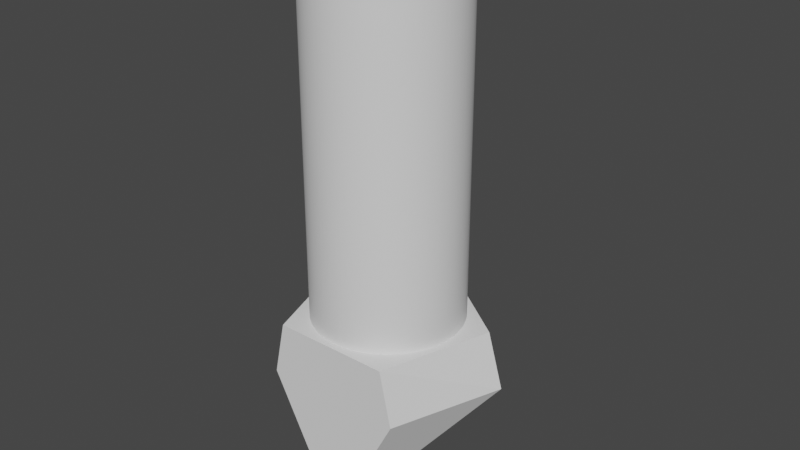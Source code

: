 # Source: BottleHolderDiamond.blend  (saved by Blender 3.0.42; exported with 4.5.12 LTS)
import bpy
from mathutils import Matrix  # noqa: F401  (used for matrix-valued properties, if any)

bpy.ops.wm.read_factory_settings(use_empty=True)
scene = bpy.context.scene
scene.name = 'Scene'

# ---- world
world_world = bpy.data.worlds.new('World'); scene.world = world_world
world_world.use_nodes = True; world_world.node_tree.nodes.clear()
_N = world_world.node_tree.nodes; _L = world_world.node_tree.links
n0 = _N.new('ShaderNodeOutputWorld'); n0.name = 'World Output'; n0.location = (300, 300)
n1 = _N.new('ShaderNodeBackground'); n1.name = 'Background'; n1.location = (10, 300)
n1.inputs[0].default_value = (0.05088, 0.05088, 0.05088, 1.0)
_L.new(n1.outputs[0], n0.inputs[0])
n0.is_active_output = True
world_world.color = (0.05088, 0.05088, 0.05088)
world_world.use_sun_shadow = False
world_world.sun_shadow_jitter_overblur = 0.0

# ---- meshes
me_cylinder = bpy.data.meshes.new('Cylinder')
me_cylinder.from_pydata([(0.0, 0.035, -0.1), (0.0, 0.035, 0.1), (0.0008589, 0.03499, -0.1), (0.0008589, 0.03499, 0.1), (0.001717, 0.03496, -0.1), (0.001717, 0.03496, 0.1), (0.002575, 0.03491, -0.1), (0.002575, 0.03491, 0.1), (0.003431, 0.03483, -0.1), (0.003431, 0.03483, 0.1), (0.004284, 0.03474, -0.1), (0.004284, 0.03474, 0.1), (0.005136, 0.03462, -0.1), (0.005136, 0.03462, 0.1), (0.005984, 0.03448, -0.1), (0.005984, 0.03448, 0.1), (0.006828, 0.03433, -0.1), (0.006828, 0.03433, 0.1), (0.007669, 0.03415, -0.1), (0.007669, 0.03415, 0.1), (0.008504, 0.03395, -0.1), (0.008504, 0.03395, 0.1), (0.009335, 0.03373, -0.1), (0.009335, 0.03373, 0.1), (0.01016, 0.03349, -0.1), (0.01016, 0.03349, 0.1), (0.01098, 0.03323, -0.1), (0.01098, 0.03323, 0.1), (0.01179, 0.03295, -0.1), (0.01179, 0.03295, 0.1), (0.0126, 0.03265, -0.1), (0.0126, 0.03265, 0.1), (0.01339, 0.03234, -0.1), (0.01339, 0.03234, 0.1), (0.01418, 0.032, -0.1), (0.01418, 0.032, 0.1), (0.01496, 0.03164, -0.1), (0.01496, 0.03164, 0.1), (0.01574, 0.03126, -0.1), (0.01574, 0.03126, 0.1), (0.0165, 0.03087, -0.1), (0.0165, 0.03087, 0.1), (0.01725, 0.03045, -0.1), (0.01725, 0.03045, 0.1), (0.01799, 0.03002, -0.1), (0.01799, 0.03002, 0.1), (0.01872, 0.02957, -0.1), (0.01872, 0.02957, 0.1), (0.01944, 0.0291, -0.1), (0.01944, 0.0291, 0.1), (0.02015, 0.02862, -0.1), (0.02015, 0.02862, 0.1), (0.02085, 0.02811, -0.1), (0.02085, 0.02811, 0.1), (0.02153, 0.02759, -0.1), (0.02153, 0.02759, 0.1), (0.0222, 0.02706, -0.1), (0.0222, 0.02706, 0.1), (0.02286, 0.0265, -0.1), (0.02286, 0.0265, 0.1), (0.0235, 0.02593, -0.1), (0.0235, 0.02593, 0.1), (0.02413, 0.02535, -0.1), (0.02413, 0.02535, 0.1), (0.02475, 0.02475, -0.1), (0.02475, 0.02475, 0.1), (0.02535, 0.02413, -0.1), (0.02535, 0.02413, 0.1), (0.02593, 0.0235, -0.1), (0.02593, 0.0235, 0.1), (0.0265, 0.02286, -0.1), (0.0265, 0.02286, 0.1), (0.02706, 0.0222, -0.1), (0.02706, 0.0222, 0.1), (0.02759, 0.02153, -0.1), (0.02759, 0.02153, 0.1), (0.02811, 0.02085, -0.1), (0.02811, 0.02085, 0.1), (0.02862, 0.02015, -0.1), (0.02862, 0.02015, 0.1), (0.0291, 0.01944, -0.1), (0.0291, 0.01944, 0.1), (0.02957, 0.01872, -0.1), (0.02957, 0.01872, 0.1), (0.03002, 0.01799, -0.1), (0.03002, 0.01799, 0.1), (0.03045, 0.01725, -0.1), (0.03045, 0.01725, 0.1), (0.03087, 0.0165, -0.1), (0.03087, 0.0165, 0.1), (0.03126, 0.01574, -0.1), (0.03126, 0.01574, 0.1), (0.03164, 0.01496, -0.1), (0.03164, 0.01496, 0.1), (0.032, 0.01418, -0.1), (0.032, 0.01418, 0.1), (0.03234, 0.01339, -0.1), (0.03234, 0.01339, 0.1), (0.03265, 0.0126, -0.1), (0.03265, 0.0126, 0.1), (0.03295, 0.01179, -0.1), (0.03295, 0.01179, 0.1), (0.03323, 0.01098, -0.1), (0.03323, 0.01098, 0.1), (0.03349, 0.01016, -0.1), (0.03349, 0.01016, 0.1), (0.03373, 0.009335, -0.1), (0.03373, 0.009335, 0.1), (0.03395, 0.008504, -0.1), (0.03395, 0.008504, 0.1), (0.03415, 0.007669, -0.1), (0.03415, 0.007669, 0.1), (0.03433, 0.006828, -0.1), (0.03433, 0.006828, 0.1), (0.03448, 0.005984, -0.1), (0.03448, 0.005984, 0.1), (0.03462, 0.005136, -0.1), (0.03462, 0.005136, 0.1), (0.03474, 0.004284, -0.1), (0.03474, 0.004284, 0.1), (0.03483, 0.003431, -0.1), (0.03483, 0.003431, 0.1), (0.03491, 0.002575, -0.1), (0.03491, 0.002575, 0.1), (0.03496, 0.001717, -0.1), (0.03496, 0.001717, 0.1), (0.03499, 0.0008589, -0.1), (0.03499, 0.0008589, 0.1), (0.035, -1.53e-09, -0.1), (0.035, -1.53e-09, 0.1), (0.03499, -0.0008589, -0.1), (0.03499, -0.0008589, 0.1), (0.03496, -0.001717, -0.1), (0.03496, -0.001717, 0.1), (0.03491, -0.002575, -0.1), (0.03491, -0.002575, 0.1), (0.03483, -0.003431, -0.1), (0.03483, -0.003431, 0.1), (0.03474, -0.004284, -0.1), (0.03474, -0.004284, 0.1), (0.03462, -0.005136, -0.1), (0.03462, -0.005136, 0.1), (0.03448, -0.005984, -0.1), (0.03448, -0.005984, 0.1), (0.03433, -0.006828, -0.1), (0.03433, -0.006828, 0.1), (0.03415, -0.007669, -0.1), (0.03415, -0.007669, 0.1), (0.03395, -0.008504, -0.1), (0.03395, -0.008504, 0.1), (0.03373, -0.009335, -0.1), (0.03373, -0.009335, 0.1), (0.03349, -0.01016, -0.1), (0.03349, -0.01016, 0.1), (0.03323, -0.01098, -0.1), (0.03323, -0.01098, 0.1), (0.03295, -0.01179, -0.1), (0.03295, -0.01179, 0.1), (0.03265, -0.0126, -0.1), (0.03265, -0.0126, 0.1), (0.03234, -0.01339, -0.1), (0.03234, -0.01339, 0.1), (0.032, -0.01418, -0.1), (0.032, -0.01418, 0.1), (0.03164, -0.01496, -0.1), (0.03164, -0.01496, 0.1), (0.03126, -0.01574, -0.1), (0.03126, -0.01574, 0.1), (0.03087, -0.0165, -0.1), (0.03087, -0.0165, 0.1), (0.03045, -0.01725, -0.1), (0.03045, -0.01725, 0.1), (0.03002, -0.01799, -0.1), (0.03002, -0.01799, 0.1), (0.02957, -0.01872, -0.1), (0.02957, -0.01872, 0.1), (0.0291, -0.01944, -0.1), (0.0291, -0.01944, 0.1), (0.02862, -0.02015, -0.1), (0.02862, -0.02015, 0.1), (0.02811, -0.02085, -0.1), (0.02811, -0.02085, 0.1), (0.02759, -0.02153, -0.1), (0.02759, -0.02153, 0.1), (0.02706, -0.0222, -0.1), (0.02706, -0.0222, 0.1), (0.0265, -0.02286, -0.1), (0.0265, -0.02286, 0.1), (0.02593, -0.0235, -0.1), (0.02593, -0.0235, 0.1), (0.02535, -0.02413, -0.1), (0.02535, -0.02413, 0.1), (0.02475, -0.02475, -0.1), (0.02475, -0.02475, 0.1), (0.02413, -0.02535, -0.1), (0.02413, -0.02535, 0.1), (0.0235, -0.02593, -0.1), (0.0235, -0.02593, 0.1), (0.02286, -0.0265, -0.1), (0.02286, -0.0265, 0.1), (0.0222, -0.02706, -0.1), (0.0222, -0.02706, 0.1), (0.02153, -0.02759, -0.1), (0.02153, -0.02759, 0.1), (0.02085, -0.02811, -0.1), (0.02085, -0.02811, 0.1), (0.02015, -0.02862, -0.1), (0.02015, -0.02862, 0.1), (0.01944, -0.0291, -0.1), (0.01944, -0.0291, 0.1), (0.01872, -0.02957, -0.1), (0.01872, -0.02957, 0.1), (0.01799, -0.03002, -0.1), (0.01799, -0.03002, 0.1), (0.01725, -0.03045, -0.1), (0.01725, -0.03045, 0.1), (0.0165, -0.03087, -0.1), (0.0165, -0.03087, 0.1), (0.01574, -0.03126, -0.1), (0.01574, -0.03126, 0.1), (0.01496, -0.03164, -0.1), (0.01496, -0.03164, 0.1), (0.01418, -0.032, -0.1), (0.01418, -0.032, 0.1), (0.01339, -0.03234, -0.1), (0.01339, -0.03234, 0.1), (0.0126, -0.03265, -0.1), (0.0126, -0.03265, 0.1), (0.01179, -0.03295, -0.1), (0.01179, -0.03295, 0.1), (0.01098, -0.03323, -0.1), (0.01098, -0.03323, 0.1), (0.01016, -0.03349, -0.1), (0.01016, -0.03349, 0.1), (0.009335, -0.03373, -0.1), (0.009335, -0.03373, 0.1), (0.008504, -0.03395, -0.1), (0.008504, -0.03395, 0.1), (0.007669, -0.03415, -0.1), (0.007669, -0.03415, 0.1), (0.006828, -0.03433, -0.1), (0.006828, -0.03433, 0.1), (0.005984, -0.03448, -0.1), (0.005984, -0.03448, 0.1), (0.005136, -0.03462, -0.1), (0.005136, -0.03462, 0.1), (0.004284, -0.03474, -0.1), (0.004284, -0.03474, 0.1), (0.003431, -0.03483, -0.1), (0.003431, -0.03483, 0.1), (0.002575, -0.03491, -0.1), (0.002575, -0.03491, 0.1), (0.001717, -0.03496, -0.1), (0.001717, -0.03496, 0.1), (0.0008589, -0.03499, -0.1), (0.0008589, -0.03499, 0.1), (-3.06e-09, -0.035, -0.1), (-3.06e-09, -0.035, 0.1), (-0.0008589, -0.03499, -0.1), (-0.0008589, -0.03499, 0.1), (-0.001717, -0.03496, -0.1), (-0.001717, -0.03496, 0.1), (-0.002575, -0.03491, -0.1), (-0.002575, -0.03491, 0.1), (-0.003431, -0.03483, -0.1), (-0.003431, -0.03483, 0.1), (-0.004284, -0.03474, -0.1), (-0.004284, -0.03474, 0.1), (-0.005136, -0.03462, -0.1), (-0.005136, -0.03462, 0.1), (-0.005984, -0.03448, -0.1), (-0.005984, -0.03448, 0.1), (-0.006828, -0.03433, -0.1), (-0.006828, -0.03433, 0.1), (-0.007669, -0.03415, -0.1), (-0.007669, -0.03415, 0.1), (-0.008504, -0.03395, -0.1), (-0.008504, -0.03395, 0.1), (-0.009335, -0.03373, -0.1), (-0.009335, -0.03373, 0.1), (-0.01016, -0.03349, -0.1), (-0.01016, -0.03349, 0.1), (-0.01098, -0.03323, -0.1), (-0.01098, -0.03323, 0.1), (-0.01179, -0.03295, -0.1), (-0.01179, -0.03295, 0.1), (-0.0126, -0.03265, -0.1), (-0.0126, -0.03265, 0.1), (-0.01339, -0.03234, -0.1), (-0.01339, -0.03234, 0.1), (-0.01418, -0.032, -0.1), (-0.01418, -0.032, 0.1), (-0.01496, -0.03164, -0.1), (-0.01496, -0.03164, 0.1), (-0.01574, -0.03126, -0.1), (-0.01574, -0.03126, 0.1), (-0.0165, -0.03087, -0.1), (-0.0165, -0.03087, 0.1), (-0.01725, -0.03045, -0.1), (-0.01725, -0.03045, 0.1), (-0.01799, -0.03002, -0.1), (-0.01799, -0.03002, 0.1), (-0.01872, -0.02957, -0.1), (-0.01872, -0.02957, 0.1), (-0.01944, -0.0291, -0.1), (-0.01944, -0.0291, 0.1), (-0.02015, -0.02862, -0.1), (-0.02015, -0.02862, 0.1), (-0.02085, -0.02811, -0.1), (-0.02085, -0.02811, 0.1), (-0.02153, -0.02759, -0.1), (-0.02153, -0.02759, 0.1), (-0.0222, -0.02706, -0.1), (-0.0222, -0.02706, 0.1), (-0.02286, -0.0265, -0.1), (-0.02286, -0.0265, 0.1), (-0.0235, -0.02593, -0.1), (-0.0235, -0.02593, 0.1), (-0.02413, -0.02535, -0.1), (-0.02413, -0.02535, 0.1), (-0.02475, -0.02475, -0.1), (-0.02475, -0.02475, 0.1), (-0.02535, -0.02413, -0.1), (-0.02535, -0.02413, 0.1), (-0.02593, -0.0235, -0.1), (-0.02593, -0.0235, 0.1), (-0.0265, -0.02286, -0.1), (-0.0265, -0.02286, 0.1), (-0.02706, -0.0222, -0.1), (-0.02706, -0.0222, 0.1), (-0.02759, -0.02153, -0.1), (-0.02759, -0.02153, 0.1), (-0.02811, -0.02085, -0.1), (-0.02811, -0.02085, 0.1), (-0.02862, -0.02015, -0.1), (-0.02862, -0.02015, 0.1), (-0.0291, -0.01944, -0.1), (-0.0291, -0.01944, 0.1), (-0.02957, -0.01872, -0.1), (-0.02957, -0.01872, 0.1), (-0.03002, -0.01799, -0.1), (-0.03002, -0.01799, 0.1), (-0.03045, -0.01725, -0.1), (-0.03045, -0.01725, 0.1), (-0.03087, -0.0165, -0.1), (-0.03087, -0.0165, 0.1), (-0.03126, -0.01574, -0.1), (-0.03126, -0.01574, 0.1), (-0.03164, -0.01496, -0.1), (-0.03164, -0.01496, 0.1), (-0.032, -0.01418, -0.1), (-0.032, -0.01418, 0.1), (-0.03234, -0.01339, -0.1), (-0.03234, -0.01339, 0.1), (-0.03265, -0.0126, -0.1), (-0.03265, -0.0126, 0.1), (-0.03295, -0.01179, -0.1), (-0.03295, -0.01179, 0.1), (-0.03323, -0.01098, -0.1), (-0.03323, -0.01098, 0.1), (-0.03349, -0.01016, -0.1), (-0.03349, -0.01016, 0.1), (-0.03373, -0.009335, -0.1), (-0.03373, -0.009335, 0.1), (-0.03395, -0.008504, -0.1), (-0.03395, -0.008504, 0.1), (-0.03415, -0.007669, -0.1), (-0.03415, -0.007669, 0.1), (-0.03433, -0.006828, -0.1), (-0.03433, -0.006828, 0.1), (-0.03448, -0.005984, -0.1), (-0.03448, -0.005984, 0.1), (-0.03462, -0.005136, -0.1), (-0.03462, -0.005136, 0.1), (-0.03474, -0.004284, -0.1), (-0.03474, -0.004284, 0.1), (-0.03483, -0.003431, -0.1), (-0.03483, -0.003431, 0.1), (-0.03491, -0.002575, -0.1), (-0.03491, -0.002575, 0.1), (-0.03496, -0.001717, -0.1), (-0.03496, -0.001717, 0.1), (-0.03499, -0.0008589, -0.1), (-0.03499, -0.0008589, 0.1), (-0.035, 4.174e-10, -0.1), (-0.035, 4.174e-10, 0.1), (-0.03499, 0.0008589, -0.1), (-0.03499, 0.0008589, 0.1), (-0.03496, 0.001717, -0.1), (-0.03496, 0.001717, 0.1), (-0.03491, 0.002575, -0.1), (-0.03491, 0.002575, 0.1), (-0.03483, 0.003431, -0.1), (-0.03483, 0.003431, 0.1), (-0.03474, 0.004284, -0.1), (-0.03474, 0.004284, 0.1), (-0.03462, 0.005136, -0.1), (-0.03462, 0.005136, 0.1), (-0.03448, 0.005984, -0.1), (-0.03448, 0.005984, 0.1), (-0.03433, 0.006828, -0.1), (-0.03433, 0.006828, 0.1), (-0.03415, 0.007669, -0.1), (-0.03415, 0.007669, 0.1), (-0.03395, 0.008504, -0.1), (-0.03395, 0.008504, 0.1), (-0.03373, 0.009335, -0.1), (-0.03373, 0.009335, 0.1), (-0.03349, 0.01016, -0.1), (-0.03349, 0.01016, 0.1), (-0.03323, 0.01098, -0.1), (-0.03323, 0.01098, 0.1), (-0.03295, 0.01179, -0.1), (-0.03295, 0.01179, 0.1), (-0.03265, 0.0126, -0.1), (-0.03265, 0.0126, 0.1), (-0.03234, 0.01339, -0.1), (-0.03234, 0.01339, 0.1), (-0.032, 0.01418, -0.1), (-0.032, 0.01418, 0.1), (-0.03164, 0.01496, -0.1), (-0.03164, 0.01496, 0.1), (-0.03126, 0.01574, -0.1), (-0.03126, 0.01574, 0.1), (-0.03087, 0.0165, -0.1), (-0.03087, 0.0165, 0.1), (-0.03045, 0.01725, -0.1), (-0.03045, 0.01725, 0.1), (-0.03002, 0.01799, -0.1), (-0.03002, 0.01799, 0.1), (-0.02957, 0.01872, -0.1), (-0.02957, 0.01872, 0.1), (-0.0291, 0.01944, -0.1), (-0.0291, 0.01944, 0.1), (-0.02862, 0.02015, -0.1), (-0.02862, 0.02015, 0.1), (-0.02811, 0.02085, -0.1), (-0.02811, 0.02085, 0.1), (-0.02759, 0.02153, -0.1), (-0.02759, 0.02153, 0.1), (-0.02706, 0.0222, -0.1), (-0.02706, 0.0222, 0.1), (-0.0265, 0.02286, -0.1), (-0.0265, 0.02286, 0.1), (-0.02593, 0.0235, -0.1), (-0.02593, 0.0235, 0.1), (-0.02535, 0.02413, -0.1), (-0.02535, 0.02413, 0.1), (-0.02475, 0.02475, -0.1), (-0.02475, 0.02475, 0.1), (-0.02413, 0.02535, -0.1), (-0.02413, 0.02535, 0.1), (-0.0235, 0.02593, -0.1), (-0.0235, 0.02593, 0.1), (-0.02286, 0.0265, -0.1), (-0.02286, 0.0265, 0.1), (-0.0222, 0.02706, -0.1), (-0.0222, 0.02706, 0.1), (-0.02153, 0.02759, -0.1), (-0.02153, 0.02759, 0.1), (-0.02085, 0.02811, -0.1), (-0.02085, 0.02811, 0.1), (-0.02015, 0.02862, -0.1), (-0.02015, 0.02862, 0.1), (-0.01944, 0.0291, -0.1), (-0.01944, 0.0291, 0.1), (-0.01872, 0.02957, -0.1), (-0.01872, 0.02957, 0.1), (-0.01799, 0.03002, -0.1), (-0.01799, 0.03002, 0.1), (-0.01725, 0.03045, -0.1), (-0.01725, 0.03045, 0.1), (-0.0165, 0.03087, -0.1), (-0.0165, 0.03087, 0.1), (-0.01574, 0.03126, -0.1), (-0.01574, 0.03126, 0.1), (-0.01496, 0.03164, -0.1), (-0.01496, 0.03164, 0.1), (-0.01418, 0.032, -0.1), (-0.01418, 0.032, 0.1), (-0.01339, 0.03234, -0.1), (-0.01339, 0.03234, 0.1), (-0.0126, 0.03265, -0.1), (-0.0126, 0.03265, 0.1), (-0.01179, 0.03295, -0.1), (-0.01179, 0.03295, 0.1), (-0.01098, 0.03323, -0.1), (-0.01098, 0.03323, 0.1), (-0.01016, 0.03349, -0.1), (-0.01016, 0.03349, 0.1), (-0.009335, 0.03373, -0.1), (-0.009335, 0.03373, 0.1), (-0.008504, 0.03395, -0.1), (-0.008504, 0.03395, 0.1), (-0.007669, 0.03415, -0.1), (-0.007669, 0.03415, 0.1), (-0.006828, 0.03433, -0.1), (-0.006828, 0.03433, 0.1), (-0.005984, 0.03448, -0.1), (-0.005984, 0.03448, 0.1), (-0.005136, 0.03462, -0.1), (-0.005136, 0.03462, 0.1), (-0.004284, 0.03474, -0.1), (-0.004284, 0.03474, 0.1), (-0.003431, 0.03483, -0.1), (-0.003431, 0.03483, 0.1), (-0.002575, 0.03491, -0.1), (-0.002575, 0.03491, 0.1), (-0.001717, 0.03496, -0.1), (-0.001717, 0.03496, 0.1), (-0.0008589, 0.03499, -0.1), (-0.0008589, 0.03499, 0.1)], [], [(0, 1, 3, 2), (2, 3, 5, 4), (4, 5, 7, 6), (6, 7, 9, 8), (8, 9, 11, 10), (10, 11, 13, 12), (12, 13, 15, 14), (14, 15, 17, 16), (16, 17, 19, 18), (18, 19, 21, 20), (20, 21, 23, 22), (22, 23, 25, 24), (24, 25, 27, 26), (26, 27, 29, 28), (28, 29, 31, 30), (30, 31, 33, 32), (32, 33, 35, 34), (34, 35, 37, 36), (36, 37, 39, 38), (38, 39, 41, 40), (40, 41, 43, 42), (42, 43, 45, 44), (44, 45, 47, 46), (46, 47, 49, 48), (48, 49, 51, 50), (50, 51, 53, 52), (52, 53, 55, 54), (54, 55, 57, 56), (56, 57, 59, 58), (58, 59, 61, 60), (60, 61, 63, 62), (62, 63, 65, 64), (64, 65, 67, 66), (66, 67, 69, 68), (68, 69, 71, 70), (70, 71, 73, 72), (72, 73, 75, 74), (74, 75, 77, 76), (76, 77, 79, 78), (78, 79, 81, 80), (80, 81, 83, 82), (82, 83, 85, 84), (84, 85, 87, 86), (86, 87, 89, 88), (88, 89, 91, 90), (90, 91, 93, 92), (92, 93, 95, 94), (94, 95, 97, 96), (96, 97, 99, 98), (98, 99, 101, 100), (100, 101, 103, 102), (102, 103, 105, 104), (104, 105, 107, 106), (106, 107, 109, 108), (108, 109, 111, 110), (110, 111, 113, 112), (112, 113, 115, 114), (114, 115, 117, 116), (116, 117, 119, 118), (118, 119, 121, 120), (120, 121, 123, 122), (122, 123, 125, 124), (124, 125, 127, 126), (126, 127, 129, 128), (128, 129, 131, 130), (130, 131, 133, 132), (132, 133, 135, 134), (134, 135, 137, 136), (136, 137, 139, 138), (138, 139, 141, 140), (140, 141, 143, 142), (142, 143, 145, 144), (144, 145, 147, 146), (146, 147, 149, 148), (148, 149, 151, 150), (150, 151, 153, 152), (152, 153, 155, 154), (154, 155, 157, 156), (156, 157, 159, 158), (158, 159, 161, 160), (160, 161, 163, 162), (162, 163, 165, 164), (164, 165, 167, 166), (166, 167, 169, 168), (168, 169, 171, 170), (170, 171, 173, 172), (172, 173, 175, 174), (174, 175, 177, 176), (176, 177, 179, 178), (178, 179, 181, 180), (180, 181, 183, 182), (182, 183, 185, 184), (184, 185, 187, 186), (186, 187, 189, 188), (188, 189, 191, 190), (190, 191, 193, 192), (192, 193, 195, 194), (194, 195, 197, 196), (196, 197, 199, 198), (198, 199, 201, 200), (200, 201, 203, 202), (202, 203, 205, 204), (204, 205, 207, 206), (206, 207, 209, 208), (208, 209, 211, 210), (210, 211, 213, 212), (212, 213, 215, 214), (214, 215, 217, 216), (216, 217, 219, 218), (218, 219, 221, 220), (220, 221, 223, 222), (222, 223, 225, 224), (224, 225, 227, 226), (226, 227, 229, 228), (228, 229, 231, 230), (230, 231, 233, 232), (232, 233, 235, 234), (234, 235, 237, 236), (236, 237, 239, 238), (238, 239, 241, 240), (240, 241, 243, 242), (242, 243, 245, 244), (244, 245, 247, 246), (246, 247, 249, 248), (248, 249, 251, 250), (250, 251, 253, 252), (252, 253, 255, 254), (254, 255, 257, 256), (256, 257, 259, 258), (258, 259, 261, 260), (260, 261, 263, 262), (262, 263, 265, 264), (264, 265, 267, 266), (266, 267, 269, 268), (268, 269, 271, 270), (270, 271, 273, 272), (272, 273, 275, 274), (274, 275, 277, 276), (276, 277, 279, 278), (278, 279, 281, 280), (280, 281, 283, 282), (282, 283, 285, 284), (284, 285, 287, 286), (286, 287, 289, 288), (288, 289, 291, 290), (290, 291, 293, 292), (292, 293, 295, 294), (294, 295, 297, 296), (296, 297, 299, 298), (298, 299, 301, 300), (300, 301, 303, 302), (302, 303, 305, 304), (304, 305, 307, 306), (306, 307, 309, 308), (308, 309, 311, 310), (310, 311, 313, 312), (312, 313, 315, 314), (314, 315, 317, 316), (316, 317, 319, 318), (318, 319, 321, 320), (320, 321, 323, 322), (322, 323, 325, 324), (324, 325, 327, 326), (326, 327, 329, 328), (328, 329, 331, 330), (330, 331, 333, 332), (332, 333, 335, 334), (334, 335, 337, 336), (336, 337, 339, 338), (338, 339, 341, 340), (340, 341, 343, 342), (342, 343, 345, 344), (344, 345, 347, 346), (346, 347, 349, 348), (348, 349, 351, 350), (350, 351, 353, 352), (352, 353, 355, 354), (354, 355, 357, 356), (356, 357, 359, 358), (358, 359, 361, 360), (360, 361, 363, 362), (362, 363, 365, 364), (364, 365, 367, 366), (366, 367, 369, 368), (368, 369, 371, 370), (370, 371, 373, 372), (372, 373, 375, 374), (374, 375, 377, 376), (376, 377, 379, 378), (378, 379, 381, 380), (380, 381, 383, 382), (382, 383, 385, 384), (384, 385, 387, 386), (386, 387, 389, 388), (388, 389, 391, 390), (390, 391, 393, 392), (392, 393, 395, 394), (394, 395, 397, 396), (396, 397, 399, 398), (398, 399, 401, 400), (400, 401, 403, 402), (402, 403, 405, 404), (404, 405, 407, 406), (406, 407, 409, 408), (408, 409, 411, 410), (410, 411, 413, 412), (412, 413, 415, 414), (414, 415, 417, 416), (416, 417, 419, 418), (418, 419, 421, 420), (420, 421, 423, 422), (422, 423, 425, 424), (424, 425, 427, 426), (426, 427, 429, 428), (428, 429, 431, 430), (430, 431, 433, 432), (432, 433, 435, 434), (434, 435, 437, 436), (436, 437, 439, 438), (438, 439, 441, 440), (440, 441, 443, 442), (442, 443, 445, 444), (444, 445, 447, 446), (446, 447, 449, 448), (448, 449, 451, 450), (450, 451, 453, 452), (452, 453, 455, 454), (454, 455, 457, 456), (456, 457, 459, 458), (458, 459, 461, 460), (460, 461, 463, 462), (462, 463, 465, 464), (464, 465, 467, 466), (466, 467, 469, 468), (468, 469, 471, 470), (470, 471, 473, 472), (472, 473, 475, 474), (474, 475, 477, 476), (476, 477, 479, 478), (478, 479, 481, 480), (480, 481, 483, 482), (482, 483, 485, 484), (484, 485, 487, 486), (486, 487, 489, 488), (488, 489, 491, 490), (490, 491, 493, 492), (492, 493, 495, 494), (494, 495, 497, 496), (496, 497, 499, 498), (498, 499, 501, 500), (500, 501, 503, 502), (502, 503, 505, 504), (504, 505, 507, 506), (506, 507, 509, 508), (3, 1, 511, 509, 507, 505, 503, 501, 499, 497, 495, 493, 491, 489, 487, 485, 483, 481, 479, 477, 475, 473, 471, 469, 467, 465, 463, 461, 459, 457, 455, 453, 451, 449, 447, 445, 443, 441, 439, 437, 435, 433, 431, 429, 427, 425, 423, 421, 419, 417, 415, 413, 411, 409, 407, 405, 403, 401, 399, 397, 395, 393, 391, 389, 387, 385, 383, 381, 379, 377, 375, 373, 371, 369, 367, 365, 363, 361, 359, 357, 355, 353, 351, 349, 347, 345, 343, 341, 339, 337, 335, 333, 331, 329, 327, 325, 323, 321, 319, 317, 315, 313, 311, 309, 307, 305, 303, 301, 299, 297, 295, 293, 291, 289, 287, 285, 283, 281, 279, 277, 275, 273, 271, 269, 267, 265, 263, 261, 259, 257, 255, 253, 251, 249, 247, 245, 243, 241, 239, 237, 235, 233, 231, 229, 227, 225, 223, 221, 219, 217, 215, 213, 211, 209, 207, 205, 203, 201, 199, 197, 195, 193, 191, 189, 187, 185, 183, 181, 179, 177, 175, 173, 171, 169, 167, 165, 163, 161, 159, 157, 155, 153, 151, 149, 147, 145, 143, 141, 139, 137, 135, 133, 131, 129, 127, 125, 123, 121, 119, 117, 115, 113, 111, 109, 107, 105, 103, 101, 99, 97, 95, 93, 91, 89, 87, 85, 83, 81, 79, 77, 75, 73, 71, 69, 67, 65, 63, 61, 59, 57, 55, 53, 51, 49, 47, 45, 43, 41, 39, 37, 35, 33, 31, 29, 27, 25, 23, 21, 19, 17, 15, 13, 11, 9, 7, 5), (508, 509, 511, 510), (510, 511, 1, 0), (0, 2, 4, 6, 8, 10, 12, 14, 16, 18, 20, 22, 24, 26, 28, 30, 32, 34, 36, 38, 40, 42, 44, 46, 48, 50, 52, 54, 56, 58, 60, 62, 64, 66, 68, 70, 72, 74, 76, 78, 80, 82, 84, 86, 88, 90, 92, 94, 96, 98, 100, 102, 104, 106, 108, 110, 112, 114, 116, 118, 120, 122, 124, 126, 128, 130, 132, 134, 136, 138, 140, 142, 144, 146, 148, 150, 152, 154, 156, 158, 160, 162, 164, 166, 168, 170, 172, 174, 176, 178, 180, 182, 184, 186, 188, 190, 192, 194, 196, 198, 200, 202, 204, 206, 208, 210, 212, 214, 216, 218, 220, 222, 224, 226, 228, 230, 232, 234, 236, 238, 240, 242, 244, 246, 248, 250, 252, 254, 256, 258, 260, 262, 264, 266, 268, 270, 272, 274, 276, 278, 280, 282, 284, 286, 288, 290, 292, 294, 296, 298, 300, 302, 304, 306, 308, 310, 312, 314, 316, 318, 320, 322, 324, 326, 328, 330, 332, 334, 336, 338, 340, 342, 344, 346, 348, 350, 352, 354, 356, 358, 360, 362, 364, 366, 368, 370, 372, 374, 376, 378, 380, 382, 384, 386, 388, 390, 392, 394, 396, 398, 400, 402, 404, 406, 408, 410, 412, 414, 416, 418, 420, 422, 424, 426, 428, 430, 432, 434, 436, 438, 440, 442, 444, 446, 448, 450, 452, 454, 456, 458, 460, 462, 464, 466, 468, 470, 472, 474, 476, 478, 480, 482, 484, 486, 488, 490, 492, 494, 496, 498, 500, 502, 504, 506, 508, 510)])
_uv = me_cylinder.uv_layers.new(name='UVMap')
_uv.uv.foreach_set('vector', [1.0, 0.5, 1.0, 1.0, 0.9961, 1.0, 0.9961, 0.5, 0.9961, 0.5, 0.9961, 1.0, 0.9922, 1.0, 0.9922, 0.5, 0.9922, 0.5, 0.9922, 1.0, 0.9883, 1.0, 0.9883, 0.5, 0.9883, 0.5, 0.9883, 1.0, 0.9844, 1.0, 0.9844, 0.5, 0.9844, 0.5, 0.9844, 1.0, 0.9805, 1.0, 0.9805, 0.5, 0.9805, 0.5, 0.9805, 1.0, 0.9766, 1.0, 0.9766, 0.5, 0.9766, 0.5, 0.9766, 1.0, 0.9727, 1.0, 0.9727, 0.5, 0.9727, 0.5, 0.9727, 1.0, 0.9688, 1.0, 0.9688, 0.5, 0.9688, 0.5, 0.9688, 1.0, 0.9648, 1.0, 0.9648, 0.5, 0.9648, 0.5, 0.9648, 1.0, 0.9609, 1.0, 0.9609, 0.5, 0.9609, 0.5, 0.9609, 1.0, 0.957, 1.0, 0.957, 0.5, 0.957, 0.5, 0.957, 1.0, 0.9531, 1.0, 0.9531, 0.5, 0.9531, 0.5, 0.9531, 1.0, 0.9492, 1.0, 0.9492, 0.5, 0.9492, 0.5, 0.9492, 1.0, 0.9453, 1.0, 0.9453, 0.5, 0.9453, 0.5, 0.9453, 1.0, 0.9414, 1.0, 0.9414, 0.5, 0.9414, 0.5, 0.9414, 1.0, 0.9375, 1.0, 0.9375, 0.5, 0.9375, 0.5, 0.9375, 1.0, 0.9336, 1.0, 0.9336, 0.5, 0.9336, 0.5, 0.9336, 1.0, 0.9297, 1.0, 0.9297, 0.5, 0.9297, 0.5, 0.9297, 1.0, 0.9258, 1.0, 0.9258, 0.5, 0.9258, 0.5, 0.9258, 1.0, 0.9219, 1.0, 0.9219, 0.5, 0.9219, 0.5, 0.9219, 1.0, 0.918, 1.0, 0.918, 0.5, 0.918, 0.5, 0.918, 1.0, 0.9141, 1.0, 0.9141, 0.5, 0.9141, 0.5, 0.9141, 1.0, 0.9102, 1.0, 0.9102, 0.5, 0.9102, 0.5, 0.9102, 1.0, 0.9062, 1.0, 0.9062, 0.5, 0.9062, 0.5, 0.9062, 1.0, 0.9023, 1.0, 0.9023, 0.5, 0.9023, 0.5, 0.9023, 1.0, 0.8984, 1.0, 0.8984, 0.5, 0.8984, 0.5, 0.8984, 1.0, 0.8945, 1.0, 0.8945, 0.5, 0.8945, 0.5, 0.8945, 1.0, 0.8906, 1.0, 0.8906, 0.5, 0.8906, 0.5, 0.8906, 1.0, 0.8867, 1.0, 0.8867, 0.5, 0.8867, 0.5, 0.8867, 1.0, 0.8828, 1.0, 0.8828, 0.5, 0.8828, 0.5, 0.8828, 1.0, 0.8789, 1.0, 0.8789, 0.5, 0.8789, 0.5, 0.8789, 1.0, 0.875, 1.0, 0.875, 0.5, 0.875, 0.5, 0.875, 1.0, 0.8711, 1.0, 0.8711, 0.5, 0.8711, 0.5, 0.8711, 1.0, 0.8672, 1.0, 0.8672, 0.5, 0.8672, 0.5, 0.8672, 1.0, 0.8633, 1.0, 0.8633, 0.5, 0.8633, 0.5, 0.8633, 1.0, 0.8594, 1.0, 0.8594, 0.5, 0.8594, 0.5, 0.8594, 1.0, 0.8555, 1.0, 0.8555, 0.5, 0.8555, 0.5, 0.8555, 1.0, 0.8516, 1.0, 0.8516, 0.5, 0.8516, 0.5, 0.8516, 1.0, 0.8477, 1.0, 0.8477, 0.5, 0.8477, 0.5, 0.8477, 1.0, 0.8438, 1.0, 0.8438, 0.5, 0.8438, 0.5, 0.8438, 1.0, 0.8398, 1.0, 0.8398, 0.5, 0.8398, 0.5, 0.8398, 1.0, 0.8359, 1.0, 0.8359, 0.5, 0.8359, 0.5, 0.8359, 1.0, 0.832, 1.0, 0.832, 0.5, 0.832, 0.5, 0.832, 1.0, 0.8281, 1.0, 0.8281, 0.5, 0.8281, 0.5, 0.8281, 1.0, 0.8242, 1.0, 0.8242, 0.5, 0.8242, 0.5, 0.8242, 1.0, 0.8203, 1.0, 0.8203, 0.5, 0.8203, 0.5, 0.8203, 1.0, 0.8164, 1.0, 0.8164, 0.5, 0.8164, 0.5, 0.8164, 1.0, 0.8125, 1.0, 0.8125, 0.5, 0.8125, 0.5, 0.8125, 1.0, 0.8086, 1.0, 0.8086, 0.5, 0.8086, 0.5, 0.8086, 1.0, 0.8047, 1.0, 0.8047, 0.5, 0.8047, 0.5, 0.8047, 1.0, 0.8008, 1.0, 0.8008, 0.5, 0.8008, 0.5, 0.8008, 1.0, 0.7969, 1.0, 0.7969, 0.5, 0.7969, 0.5, 0.7969, 1.0, 0.793, 1.0, 0.793, 0.5, 0.793, 0.5, 0.793, 1.0, 0.7891, 1.0, 0.7891, 0.5, 0.7891, 0.5, 0.7891, 1.0, 0.7852, 1.0, 0.7852, 0.5, 0.7852, 0.5, 0.7852, 1.0, 0.7812, 1.0, 0.7812, 0.5, 0.7812, 0.5, 0.7812, 1.0, 0.7773, 1.0, 0.7773, 0.5, 0.7773, 0.5, 0.7773, 1.0, 0.7734, 1.0, 0.7734, 0.5, 0.7734, 0.5, 0.7734, 1.0, 0.7695, 1.0, 0.7695, 0.5, 0.7695, 0.5, 0.7695, 1.0, 0.7656, 1.0, 0.7656, 0.5, 0.7656, 0.5, 0.7656, 1.0, 0.7617, 1.0, 0.7617, 0.5, 0.7617, 0.5, 0.7617, 1.0, 0.7578, 1.0, 0.7578, 0.5, 0.7578, 0.5, 0.7578, 1.0, 0.7539, 1.0, 0.7539, 0.5, 0.7539, 0.5, 0.7539, 1.0, 0.75, 1.0, 0.75, 0.5, 0.75, 0.5, 0.75, 1.0, 0.7461, 1.0, 0.7461, 0.5, 0.7461, 0.5, 0.7461, 1.0, 0.7422, 1.0, 0.7422, 0.5, 0.7422, 0.5, 0.7422, 1.0, 0.7383, 1.0, 0.7383, 0.5, 0.7383, 0.5, 0.7383, 1.0, 0.7344, 1.0, 0.7344, 0.5, 0.7344, 0.5, 0.7344, 1.0, 0.7305, 1.0, 0.7305, 0.5, 0.7305, 0.5, 0.7305, 1.0, 0.7266, 1.0, 0.7266, 0.5, 0.7266, 0.5, 0.7266, 1.0, 0.7227, 1.0, 0.7227, 0.5, 0.7227, 0.5, 0.7227, 1.0, 0.7188, 1.0, 0.7188, 0.5, 0.7188, 0.5, 0.7188, 1.0, 0.7148, 1.0, 0.7148, 0.5, 0.7148, 0.5, 0.7148, 1.0, 0.7109, 1.0, 0.7109, 0.5, 0.7109, 0.5, 0.7109, 1.0, 0.707, 1.0, 0.707, 0.5, 0.707, 0.5, 0.707, 1.0, 0.7031, 1.0, 0.7031, 0.5, 0.7031, 0.5, 0.7031, 1.0, 0.6992, 1.0, 0.6992, 0.5, 0.6992, 0.5, 0.6992, 1.0, 0.6953, 1.0, 0.6953, 0.5, 0.6953, 0.5, 0.6953, 1.0, 0.6914, 1.0, 0.6914, 0.5, 0.6914, 0.5, 0.6914, 1.0, 0.6875, 1.0, 0.6875, 0.5, 0.6875, 0.5, 0.6875, 1.0, 0.6836, 1.0, 0.6836, 0.5, 0.6836, 0.5, 0.6836, 1.0, 0.6797, 1.0, 0.6797, 0.5, 0.6797, 0.5, 0.6797, 1.0, 0.6758, 1.0, 0.6758, 0.5, 0.6758, 0.5, 0.6758, 1.0, 0.6719, 1.0, 0.6719, 0.5, 0.6719, 0.5, 0.6719, 1.0, 0.668, 1.0, 0.668, 0.5, 0.668, 0.5, 0.668, 1.0, 0.6641, 1.0, 0.6641, 0.5, 0.6641, 0.5, 0.6641, 1.0, 0.6602, 1.0, 0.6602, 0.5, 0.6602, 0.5, 0.6602, 1.0, 0.6562, 1.0, 0.6562, 0.5, 0.6562, 0.5, 0.6562, 1.0, 0.6523, 1.0, 0.6523, 0.5, 0.6523, 0.5, 0.6523, 1.0, 0.6484, 1.0, 0.6484, 0.5, 0.6484, 0.5, 0.6484, 1.0, 0.6445, 1.0, 0.6445, 0.5, 0.6445, 0.5, 0.6445, 1.0, 0.6406, 1.0, 0.6406, 0.5, 0.6406, 0.5, 0.6406, 1.0, 0.6367, 1.0, 0.6367, 0.5, 0.6367, 0.5, 0.6367, 1.0, 0.6328, 1.0, 0.6328, 0.5, 0.6328, 0.5, 0.6328, 1.0, 0.6289, 1.0, 0.6289, 0.5, 0.6289, 0.5, 0.6289, 1.0, 0.625, 1.0, 0.625, 0.5, 0.625, 0.5, 0.625, 1.0, 0.6211, 1.0, 0.6211, 0.5, 0.6211, 0.5, 0.6211, 1.0, 0.6172, 1.0, 0.6172, 0.5, 0.6172, 0.5, 0.6172, 1.0, 0.6133, 1.0, 0.6133, 0.5, 0.6133, 0.5, 0.6133, 1.0, 0.6094, 1.0, 0.6094, 0.5, 0.6094, 0.5, 0.6094, 1.0, 0.6055, 1.0, 0.6055, 0.5, 0.6055, 0.5, 0.6055, 1.0, 0.6016, 1.0, 0.6016, 0.5, 0.6016, 0.5, 0.6016, 1.0, 0.5977, 1.0, 0.5977, 0.5, 0.5977, 0.5, 0.5977, 1.0, 0.5938, 1.0, 0.5938, 0.5, 0.5938, 0.5, 0.5938, 1.0, 0.5898, 1.0, 0.5898, 0.5, 0.5898, 0.5, 0.5898, 1.0, 0.5859, 1.0, 0.5859, 0.5, 0.5859, 0.5, 0.5859, 1.0, 0.582, 1.0, 0.582, 0.5, 0.582, 0.5, 0.582, 1.0, 0.5781, 1.0, 0.5781, 0.5, 0.5781, 0.5, 0.5781, 1.0, 0.5742, 1.0, 0.5742, 0.5, 0.5742, 0.5, 0.5742, 1.0, 0.5703, 1.0, 0.5703, 0.5, 0.5703, 0.5, 0.5703, 1.0, 0.5664, 1.0, 0.5664, 0.5, 0.5664, 0.5, 0.5664, 1.0, 0.5625, 1.0, 0.5625, 0.5, 0.5625, 0.5, 0.5625, 1.0, 0.5586, 1.0, 0.5586, 0.5, 0.5586, 0.5, 0.5586, 1.0, 0.5547, 1.0, 0.5547, 0.5, 0.5547, 0.5, 0.5547, 1.0, 0.5508, 1.0, 0.5508, 0.5, 0.5508, 0.5, 0.5508, 1.0, 0.5469, 1.0, 0.5469, 0.5, 0.5469, 0.5, 0.5469, 1.0, 0.543, 1.0, 0.543, 0.5, 0.543, 0.5, 0.543, 1.0, 0.5391, 1.0, 0.5391, 0.5, 0.5391, 0.5, 0.5391, 1.0, 0.5352, 1.0, 0.5352, 0.5, 0.5352, 0.5, 0.5352, 1.0, 0.5312, 1.0, 0.5312, 0.5, 0.5312, 0.5, 0.5312, 1.0, 0.5273, 1.0, 0.5273, 0.5, 0.5273, 0.5, 0.5273, 1.0, 0.5234, 1.0, 0.5234, 0.5, 0.5234, 0.5, 0.5234, 1.0, 0.5195, 1.0, 0.5195, 0.5, 0.5195, 0.5, 0.5195, 1.0, 0.5156, 1.0, 0.5156, 0.5, 0.5156, 0.5, 0.5156, 1.0, 0.5117, 1.0, 0.5117, 0.5, 0.5117, 0.5, 0.5117, 1.0, 0.5078, 1.0, 0.5078, 0.5, 0.5078, 0.5, 0.5078, 1.0, 0.5039, 1.0, 0.5039, 0.5, 0.5039, 0.5, 0.5039, 1.0, 0.5, 1.0, 0.5, 0.5, 0.5, 0.5, 0.5, 1.0, 0.4961, 1.0, 0.4961, 0.5, 0.4961, 0.5, 0.4961, 1.0, 0.4922, 1.0, 0.4922, 0.5, 0.4922, 0.5, 0.4922, 1.0, 0.4883, 1.0, 0.4883, 0.5, 0.4883, 0.5, 0.4883, 1.0, 0.4844, 1.0, 0.4844, 0.5, 0.4844, 0.5, 0.4844, 1.0, 0.4805, 1.0, 0.4805, 0.5, 0.4805, 0.5, 0.4805, 1.0, 0.4766, 1.0, 0.4766, 0.5, 0.4766, 0.5, 0.4766, 1.0, 0.4727, 1.0, 0.4727, 0.5, 0.4727, 0.5, 0.4727, 1.0, 0.4688, 1.0, 0.4688, 0.5, 0.4688, 0.5, 0.4688, 1.0, 0.4648, 1.0, 0.4648, 0.5, 0.4648, 0.5, 0.4648, 1.0, 0.4609, 1.0, 0.4609, 0.5, 0.4609, 0.5, 0.4609, 1.0, 0.457, 1.0, 0.457, 0.5, 0.457, 0.5, 0.457, 1.0, 0.4531, 1.0, 0.4531, 0.5, 0.4531, 0.5, 0.4531, 1.0, 0.4492, 1.0, 0.4492, 0.5, 0.4492, 0.5, 0.4492, 1.0, 0.4453, 1.0, 0.4453, 0.5, 0.4453, 0.5, 0.4453, 1.0, 0.4414, 1.0, 0.4414, 0.5, 0.4414, 0.5, 0.4414, 1.0, 0.4375, 1.0, 0.4375, 0.5, 0.4375, 0.5, 0.4375, 1.0, 0.4336, 1.0, 0.4336, 0.5, 0.4336, 0.5, 0.4336, 1.0, 0.4297, 1.0, 0.4297, 0.5, 0.4297, 0.5, 0.4297, 1.0, 0.4258, 1.0, 0.4258, 0.5, 0.4258, 0.5, 0.4258, 1.0, 0.4219, 1.0, 0.4219, 0.5, 0.4219, 0.5, 0.4219, 1.0, 0.418, 1.0, 0.418, 0.5, 0.418, 0.5, 0.418, 1.0, 0.4141, 1.0, 0.4141, 0.5, 0.4141, 0.5, 0.4141, 1.0, 0.4102, 1.0, 0.4102, 0.5, 0.4102, 0.5, 0.4102, 1.0, 0.4062, 1.0, 0.4062, 0.5, 0.4062, 0.5, 0.4062, 1.0, 0.4023, 1.0, 0.4023, 0.5, 0.4023, 0.5, 0.4023, 1.0, 0.3984, 1.0, 0.3984, 0.5, 0.3984, 0.5, 0.3984, 1.0, 0.3945, 1.0, 0.3945, 0.5, 0.3945, 0.5, 0.3945, 1.0, 0.3906, 1.0, 0.3906, 0.5, 0.3906, 0.5, 0.3906, 1.0, 0.3867, 1.0, 0.3867, 0.5, 0.3867, 0.5, 0.3867, 1.0, 0.3828, 1.0, 0.3828, 0.5, 0.3828, 0.5, 0.3828, 1.0, 0.3789, 1.0, 0.3789, 0.5, 0.3789, 0.5, 0.3789, 1.0, 0.375, 1.0, 0.375, 0.5, 0.375, 0.5, 0.375, 1.0, 0.3711, 1.0, 0.3711, 0.5, 0.3711, 0.5, 0.3711, 1.0, 0.3672, 1.0, 0.3672, 0.5, 0.3672, 0.5, 0.3672, 1.0, 0.3633, 1.0, 0.3633, 0.5, 0.3633, 0.5, 0.3633, 1.0, 0.3594, 1.0, 0.3594, 0.5, 0.3594, 0.5, 0.3594, 1.0, 0.3555, 1.0, 0.3555, 0.5, 0.3555, 0.5, 0.3555, 1.0, 0.3516, 1.0, 0.3516, 0.5, 0.3516, 0.5, 0.3516, 1.0, 0.3477, 1.0, 0.3477, 0.5, 0.3477, 0.5, 0.3477, 1.0, 0.3438, 1.0, 0.3438, 0.5, 0.3438, 0.5, 0.3438, 1.0, 0.3398, 1.0, 0.3398, 0.5, 0.3398, 0.5, 0.3398, 1.0, 0.3359, 1.0, 0.3359, 0.5, 0.3359, 0.5, 0.3359, 1.0, 0.332, 1.0, 0.332, 0.5, 0.332, 0.5, 0.332, 1.0, 0.3281, 1.0, 0.3281, 0.5, 0.3281, 0.5, 0.3281, 1.0, 0.3242, 1.0, 0.3242, 0.5, 0.3242, 0.5, 0.3242, 1.0, 0.3203, 1.0, 0.3203, 0.5, 0.3203, 0.5, 0.3203, 1.0, 0.3164, 1.0, 0.3164, 0.5, 0.3164, 0.5, 0.3164, 1.0, 0.3125, 1.0, 0.3125, 0.5, 0.3125, 0.5, 0.3125, 1.0, 0.3086, 1.0, 0.3086, 0.5, 0.3086, 0.5, 0.3086, 1.0, 0.3047, 1.0, 0.3047, 0.5, 0.3047, 0.5, 0.3047, 1.0, 0.3008, 1.0, 0.3008, 0.5, 0.3008, 0.5, 0.3008, 1.0, 0.2969, 1.0, 0.2969, 0.5, 0.2969, 0.5, 0.2969, 1.0, 0.293, 1.0, 0.293, 0.5, 0.293, 0.5, 0.293, 1.0, 0.2891, 1.0, 0.2891, 0.5, 0.2891, 0.5, 0.2891, 1.0, 0.2852, 1.0, 0.2852, 0.5, 0.2852, 0.5, 0.2852, 1.0, 0.2812, 1.0, 0.2812, 0.5, 0.2812, 0.5, 0.2812, 1.0, 0.2773, 1.0, 0.2773, 0.5, 0.2773, 0.5, 0.2773, 1.0, 0.2734, 1.0, 0.2734, 0.5, 0.2734, 0.5, 0.2734, 1.0, 0.2695, 1.0, 0.2695, 0.5, 0.2695, 0.5, 0.2695, 1.0, 0.2656, 1.0, 0.2656, 0.5, 0.2656, 0.5, 0.2656, 1.0, 0.2617, 1.0, 0.2617, 0.5, 0.2617, 0.5, 0.2617, 1.0, 0.2578, 1.0, 0.2578, 0.5, 0.2578, 0.5, 0.2578, 1.0, 0.2539, 1.0, 0.2539, 0.5, 0.2539, 0.5, 0.2539, 1.0, 0.25, 1.0, 0.25, 0.5, 0.25, 0.5, 0.25, 1.0, 0.2461, 1.0, 0.2461, 0.5, 0.2461, 0.5, 0.2461, 1.0, 0.2422, 1.0, 0.2422, 0.5, 0.2422, 0.5, 0.2422, 1.0, 0.2383, 1.0, 0.2383, 0.5, 0.2383, 0.5, 0.2383, 1.0, 0.2344, 1.0, 0.2344, 0.5, 0.2344, 0.5, 0.2344, 1.0, 0.2305, 1.0, 0.2305, 0.5, 0.2305, 0.5, 0.2305, 1.0, 0.2266, 1.0, 0.2266, 0.5, 0.2266, 0.5, 0.2266, 1.0, 0.2227, 1.0, 0.2227, 0.5, 0.2227, 0.5, 0.2227, 1.0, 0.2188, 1.0, 0.2188, 0.5, 0.2188, 0.5, 0.2188, 1.0, 0.2148, 1.0, 0.2148, 0.5, 0.2148, 0.5, 0.2148, 1.0, 0.2109, 1.0, 0.2109, 0.5, 0.2109, 0.5, 0.2109, 1.0, 0.207, 1.0, 0.207, 0.5, 0.207, 0.5, 0.207, 1.0, 0.2031, 1.0, 0.2031, 0.5, 0.2031, 0.5, 0.2031, 1.0, 0.1992, 1.0, 0.1992, 0.5, 0.1992, 0.5, 0.1992, 1.0, 0.1953, 1.0, 0.1953, 0.5, 0.1953, 0.5, 0.1953, 1.0, 0.1914, 1.0, 0.1914, 0.5, 0.1914, 0.5, 0.1914, 1.0, 0.1875, 1.0, 0.1875, 0.5, 0.1875, 0.5, 0.1875, 1.0, 0.1836, 1.0, 0.1836, 0.5, 0.1836, 0.5, 0.1836, 1.0, 0.1797, 1.0, 0.1797, 0.5, 0.1797, 0.5, 0.1797, 1.0, 0.1758, 1.0, 0.1758, 0.5, 0.1758, 0.5, 0.1758, 1.0, 0.1719, 1.0, 0.1719, 0.5, 0.1719, 0.5, 0.1719, 1.0, 0.168, 1.0, 0.168, 0.5, 0.168, 0.5, 0.168, 1.0, 0.1641, 1.0, 0.1641, 0.5, 0.1641, 0.5, 0.1641, 1.0, 0.1602, 1.0, 0.1602, 0.5, 0.1602, 0.5, 0.1602, 1.0, 0.1562, 1.0, 0.1562, 0.5, 0.1562, 0.5, 0.1562, 1.0, 0.1523, 1.0, 0.1523, 0.5, 0.1523, 0.5, 0.1523, 1.0, 0.1484, 1.0, 0.1484, 0.5, 0.1484, 0.5, 0.1484, 1.0, 0.1445, 1.0, 0.1445, 0.5, 0.1445, 0.5, 0.1445, 1.0, 0.1406, 1.0, 0.1406, 0.5, 0.1406, 0.5, 0.1406, 1.0, 0.1367, 1.0, 0.1367, 0.5, 0.1367, 0.5, 0.1367, 1.0, 0.1328, 1.0, 0.1328, 0.5, 0.1328, 0.5, 0.1328, 1.0, 0.1289, 1.0, 0.1289, 0.5, 0.1289, 0.5, 0.1289, 1.0, 0.125, 1.0, 0.125, 0.5, 0.125, 0.5, 0.125, 1.0, 0.1211, 1.0, 0.1211, 0.5, 0.1211, 0.5, 0.1211, 1.0, 0.1172, 1.0, 0.1172, 0.5, 0.1172, 0.5, 0.1172, 1.0, 0.1133, 1.0, 0.1133, 0.5, 0.1133, 0.5, 0.1133, 1.0, 0.1094, 1.0, 0.1094, 0.5, 0.1094, 0.5, 0.1094, 1.0, 0.1055, 1.0, 0.1055, 0.5, 0.1055, 0.5, 0.1055, 1.0, 0.1016, 1.0, 0.1016, 0.5, 0.1016, 0.5, 0.1016, 1.0, 0.09766, 1.0, 0.09766, 0.5, 0.09766, 0.5, 0.09766, 1.0, 0.09375, 1.0, 0.09375, 0.5, 0.09375, 0.5, 0.09375, 1.0, 0.08984, 1.0, 0.08984, 0.5, 0.08984, 0.5, 0.08984, 1.0, 0.08594, 1.0, 0.08594, 0.5, 0.08594, 0.5, 0.08594, 1.0, 0.08203, 1.0, 0.08203, 0.5, 0.08203, 0.5, 0.08203, 1.0, 0.07812, 1.0, 0.07812, 0.5, 0.07812, 0.5, 0.07812, 1.0, 0.07422, 1.0, 0.07422, 0.5, 0.07422, 0.5, 0.07422, 1.0, 0.07031, 1.0, 0.07031, 0.5, 0.07031, 0.5, 0.07031, 1.0, 0.06641, 1.0, 0.06641, 0.5, 0.06641, 0.5, 0.06641, 1.0, 0.0625, 1.0, 0.0625, 0.5, 0.0625, 0.5, 0.0625, 1.0, 0.05859, 1.0, 0.05859, 0.5, 0.05859, 0.5, 0.05859, 1.0, 0.05469, 1.0, 0.05469, 0.5, 0.05469, 0.5, 0.05469, 1.0, 0.05078, 1.0, 0.05078, 0.5, 0.05078, 0.5, 0.05078, 1.0, 0.04688, 1.0, 0.04688, 0.5, 0.04688, 0.5, 0.04688, 1.0, 0.04297, 1.0, 0.04297, 0.5, 0.04297, 0.5, 0.04297, 1.0, 0.03906, 1.0, 0.03906, 0.5, 0.03906, 0.5, 0.03906, 1.0, 0.03516, 1.0, 0.03516, 0.5, 0.03516, 0.5, 0.03516, 1.0, 0.03125, 1.0, 0.03125, 0.5, 0.03125, 0.5, 0.03125, 1.0, 0.02734, 1.0, 0.02734, 0.5, 0.02734, 0.5, 0.02734, 1.0, 0.02344, 1.0, 0.02344, 0.5, 0.02344, 0.5, 0.02344, 1.0, 0.01953, 1.0, 0.01953, 0.5, 0.01953, 0.5, 0.01953, 1.0, 0.01562, 1.0, 0.01562, 0.5, 0.01562, 0.5, 0.01562, 1.0, 0.01172, 1.0, 0.01172, 0.5, 0.01172, 0.5, 0.01172, 1.0, 0.007812, 1.0, 0.007812, 0.5, 0.2559, 0.4899, 0.25, 0.49, 0.2441, 0.4899, 0.2382, 0.4897, 0.2323, 0.4893, 0.2265, 0.4888, 0.2206, 0.4882, 0.2148, 0.4874, 0.209, 0.4865, 0.2032, 0.4854, 0.1974, 0.4842, 0.1917, 0.4828, 0.186, 0.4813, 0.1803, 0.4797, 0.1747, 0.4779, 0.1691, 0.476, 0.1636, 0.4739, 0.1582, 0.4717, 0.1527, 0.4694, 0.1474, 0.467, 0.1421, 0.4644, 0.1369, 0.4617, 0.1317, 0.4588, 0.1266, 0.4559, 0.1216, 0.4528, 0.1167, 0.4496, 0.1118, 0.4462, 0.107, 0.4428, 0.1023, 0.4392, 0.09775, 0.4355, 0.09324, 0.4317, 0.08883, 0.4278, 0.08451, 0.4238, 0.08029, 0.4197, 0.07618, 0.4155, 0.07217, 0.4112, 0.06827, 0.4068, 0.06448, 0.4023, 0.0608, 0.3977, 0.05723, 0.393, 0.05378, 0.3882, 0.05045, 0.3833, 0.04724, 0.3784, 0.04415, 0.3734, 0.04118, 0.3683, 0.03834, 0.3631, 0.03563, 0.3579, 0.03304, 0.3526, 0.03059, 0.3473, 0.02827, 0.3418, 0.02608, 0.3364, 0.02403, 0.3309, 0.02211, 0.3253, 0.02033, 0.3197, 0.01869, 0.314, 0.01719, 0.3083, 0.01583, 0.3026, 0.01461, 0.2968, 0.01353, 0.291, 0.0126, 0.2852, 0.0118, 0.2794, 0.01116, 0.2735, 0.01065, 0.2677, 0.01029, 0.2618, 0.01007, 0.2559, 0.01, 0.25, 0.01007, 0.2441, 0.01029, 0.2382, 0.01065, 0.2323, 0.01116, 0.2265, 0.0118, 0.2206, 0.0126, 0.2148, 0.01353, 0.209, 0.01461, 0.2032, 0.01583, 0.1974, 0.01719, 0.1917, 0.01869, 0.186, 0.02033, 0.1803, 0.02211, 0.1747, 0.02403, 0.1691, 0.02608, 0.1636, 0.02827, 0.1582, 0.03059, 0.1527, 0.03304, 0.1474, 0.03563, 0.1421, 0.03834, 0.1369, 0.04118, 0.1317, 0.04415, 0.1266, 0.04724, 0.1216, 0.05045, 0.1167, 0.05378, 0.1118, 0.05723, 0.107, 0.0608, 0.1023, 0.06448, 0.09775, 0.06827, 0.09324, 0.07217, 0.08883, 0.07618, 0.08451, 0.08029, 0.08029, 0.08451, 0.07618, 0.08883, 0.07217, 0.09324, 0.06827, 0.09775, 0.06448, 0.1023, 0.0608, 0.107, 0.05723, 0.1118, 0.05378, 0.1167, 0.05045, 0.1216, 0.04724, 0.1266, 0.04415, 0.1317, 0.04118, 0.1369, 0.03834, 0.1421, 0.03563, 0.1474, 0.03304, 0.1527, 0.03059, 0.1582, 0.02827, 0.1636, 0.02608, 0.1691, 0.02403, 0.1747, 0.02211, 0.1803, 0.02033, 0.186, 0.01869, 0.1917, 0.01719, 0.1974, 0.01583, 0.2032, 0.01461, 0.209, 0.01353, 0.2148, 0.0126, 0.2206, 0.0118, 0.2265, 0.01116, 0.2323, 0.01065, 0.2382, 0.01029, 0.2441, 0.01007, 0.25, 0.01, 0.2559, 0.01007, 0.2618, 0.01029, 0.2677, 0.01065, 0.2735, 0.01116, 0.2794, 0.0118, 0.2852, 0.0126, 0.291, 0.01353, 0.2968, 0.01461, 0.3026, 0.01583, 0.3083, 0.01719, 0.314, 0.01869, 0.3197, 0.02033, 0.3253, 0.02211, 0.3309, 0.02403, 0.3364, 0.02608, 0.3418, 0.02827, 0.3473, 0.03059, 0.3526, 0.03304, 0.3579, 0.03563, 0.3631, 0.03834, 0.3683, 0.04118, 0.3734, 0.04415, 0.3784, 0.04724, 0.3833, 0.05045, 0.3882, 0.05378, 0.393, 0.05723, 0.3977, 0.0608, 0.4023, 0.06448, 0.4068, 0.06827, 0.4112, 0.07217, 0.4155, 0.07618, 0.4197, 0.08029, 0.4238, 0.08451, 0.4278, 0.08883, 0.4317, 0.09324, 0.4355, 0.09775, 0.4392, 0.1023, 0.4428, 0.107, 0.4462, 0.1118, 0.4496, 0.1167, 0.4528, 0.1216, 0.4559, 0.1266, 0.4588, 0.1317, 0.4617, 0.1369, 0.4644, 0.1421, 0.467, 0.1474, 0.4694, 0.1527, 0.4717, 0.1582, 0.4739, 0.1636, 0.476, 0.1691, 0.4779, 0.1747, 0.4797, 0.1803, 0.4813, 0.186, 0.4828, 0.1917, 0.4842, 0.1974, 0.4854, 0.2032, 0.4865, 0.209, 0.4874, 0.2148, 0.4882, 0.2206, 0.4888, 0.2265, 0.4893, 0.2323, 0.4897, 0.2382, 0.4899, 0.2441, 0.49, 0.25, 0.4899, 0.2559, 0.4897, 0.2618, 0.4893, 0.2677, 0.4888, 0.2735, 0.4882, 0.2794, 0.4874, 0.2852, 0.4865, 0.291, 0.4854, 0.2968, 0.4842, 0.3026, 0.4828, 0.3083, 0.4813, 0.314, 0.4797, 0.3197, 0.4779, 0.3253, 0.476, 0.3309, 0.4739, 0.3364, 0.4717, 0.3418, 0.4694, 0.3473, 0.467, 0.3526, 0.4644, 0.3579, 0.4617, 0.3631, 0.4588, 0.3683, 0.4559, 0.3734, 0.4528, 0.3784, 0.4496, 0.3833, 0.4462, 0.3882, 0.4428, 0.393, 0.4392, 0.3977, 0.4355, 0.4023, 0.4317, 0.4068, 0.4278, 0.4112, 0.4238, 0.4155, 0.4197, 0.4197, 0.4155, 0.4238, 0.4112, 0.4278, 0.4068, 0.4317, 0.4023, 0.4355, 0.3977, 0.4392, 0.393, 0.4428, 0.3882, 0.4462, 0.3833, 0.4496, 0.3784, 0.4528, 0.3734, 0.4559, 0.3683, 0.4588, 0.3631, 0.4617, 0.3579, 0.4644, 0.3526, 0.467, 0.3473, 0.4694, 0.3418, 0.4717, 0.3364, 0.4739, 0.3309, 0.476, 0.3253, 0.4779, 0.3197, 0.4797, 0.314, 0.4813, 0.3083, 0.4828, 0.3026, 0.4842, 0.2968, 0.4854, 0.291, 0.4865, 0.2852, 0.4874, 0.2794, 0.4882, 0.2735, 0.4888, 0.2677, 0.4893, 0.2618, 0.4897, 0.007812, 0.5, 0.007812, 1.0, 0.003906, 1.0, 0.003906, 0.5, 0.003906, 0.5, 0.003906, 1.0, 0.0, 1.0, 0.0, 0.5, 0.75, 0.49, 0.7559, 0.4899, 0.7618, 0.4897, 0.7677, 0.4893, 0.7735, 0.4888, 0.7794, 0.4882, 0.7852, 0.4874, 0.791, 0.4865, 0.7968, 0.4854, 0.8026, 0.4842, 0.8083, 0.4828, 0.814, 0.4813, 0.8197, 0.4797, 0.8253, 0.4779, 0.8309, 0.476, 0.8364, 0.4739, 0.8418, 0.4717, 0.8473, 0.4694, 0.8526, 0.467, 0.8579, 0.4644, 0.8631, 0.4617, 0.8683, 0.4588, 0.8734, 0.4559, 0.8784, 0.4528, 0.8833, 0.4496, 0.8882, 0.4462, 0.893, 0.4428, 0.8977, 0.4392, 0.9023, 0.4355, 0.9068, 0.4317, 0.9112, 0.4278, 0.9155, 0.4238, 0.9197, 0.4197, 0.9238, 0.4155, 0.9278, 0.4112, 0.9317, 0.4068, 0.9355, 0.4023, 0.9392, 0.3977, 0.9428, 0.393, 0.9462, 0.3882, 0.9496, 0.3833, 0.9528, 0.3784, 0.9559, 0.3734, 0.9588, 0.3683, 0.9617, 0.3631, 0.9644, 0.3579, 0.967, 0.3526, 0.9694, 0.3473, 0.9717, 0.3418, 0.9739, 0.3364, 0.976, 0.3309, 0.9779, 0.3253, 0.9797, 0.3197, 0.9813, 0.314, 0.9828, 0.3083, 0.9842, 0.3026, 0.9854, 0.2968, 0.9865, 0.291, 0.9874, 0.2852, 0.9882, 0.2794, 0.9888, 0.2735, 0.9893, 0.2677, 0.9897, 0.2618, 0.9899, 0.2559, 0.99, 0.25, 0.9899, 0.2441, 0.9897, 0.2382, 0.9893, 0.2323, 0.9888, 0.2265, 0.9882, 0.2206, 0.9874, 0.2148, 0.9865, 0.209, 0.9854, 0.2032, 0.9842, 0.1974, 0.9828, 0.1917, 0.9813, 0.186, 0.9797, 0.1803, 0.9779, 0.1747, 0.976, 0.1691, 0.9739, 0.1636, 0.9717, 0.1582, 0.9694, 0.1527, 0.967, 0.1474, 0.9644, 0.1421, 0.9617, 0.1369, 0.9588, 0.1317, 0.9559, 0.1266, 0.9528, 0.1216, 0.9496, 0.1167, 0.9462, 0.1118, 0.9428, 0.107, 0.9392, 0.1023, 0.9355, 0.09775, 0.9317, 0.09324, 0.9278, 0.08883, 0.9238, 0.08451, 0.9197, 0.08029, 0.9155, 0.07618, 0.9112, 0.07217, 0.9068, 0.06827, 0.9023, 0.06448, 0.8977, 0.0608, 0.893, 0.05723, 0.8882, 0.05378, 0.8833, 0.05045, 0.8784, 0.04724, 0.8734, 0.04415, 0.8683, 0.04118, 0.8631, 0.03834, 0.8579, 0.03563, 0.8526, 0.03304, 0.8473, 0.03059, 0.8418, 0.02827, 0.8364, 0.02608, 0.8309, 0.02403, 0.8253, 0.02211, 0.8197, 0.02033, 0.814, 0.01869, 0.8083, 0.01719, 0.8026, 0.01583, 0.7968, 0.01461, 0.791, 0.01353, 0.7852, 0.0126, 0.7794, 0.0118, 0.7735, 0.01116, 0.7677, 0.01065, 0.7618, 0.01029, 0.7559, 0.01007, 0.75, 0.01, 0.7441, 0.01007, 0.7382, 0.01029, 0.7323, 0.01065, 0.7265, 0.01116, 0.7206, 0.0118, 0.7148, 0.0126, 0.709, 0.01353, 0.7032, 0.01461, 0.6974, 0.01583, 0.6917, 0.01719, 0.686, 0.01869, 0.6803, 0.02033, 0.6747, 0.02211, 0.6691, 0.02403, 0.6636, 0.02608, 0.6582, 0.02827, 0.6527, 0.03059, 0.6474, 0.03304, 0.6421, 0.03563, 0.6369, 0.03834, 0.6317, 0.04118, 0.6266, 0.04415, 0.6216, 0.04724, 0.6167, 0.05045, 0.6118, 0.05378, 0.607, 0.05723, 0.6023, 0.0608, 0.5977, 0.06448, 0.5932, 0.06827, 0.5888, 0.07217, 0.5845, 0.07618, 0.5803, 0.08029, 0.5762, 0.08451, 0.5722, 0.08883, 0.5683, 0.09324, 0.5645, 0.09775, 0.5608, 0.1023, 0.5572, 0.107, 0.5538, 0.1118, 0.5504, 0.1167, 0.5472, 0.1216, 0.5441, 0.1266, 0.5412, 0.1317, 0.5383, 0.1369, 0.5356, 0.1421, 0.533, 0.1474, 0.5306, 0.1527, 0.5283, 0.1582, 0.5261, 0.1636, 0.524, 0.1691, 0.5221, 0.1747, 0.5203, 0.1803, 0.5187, 0.186, 0.5172, 0.1917, 0.5158, 0.1974, 0.5146, 0.2032, 0.5135, 0.209, 0.5126, 0.2148, 0.5118, 0.2206, 0.5112, 0.2265, 0.5107, 0.2323, 0.5103, 0.2382, 0.5101, 0.2441, 0.51, 0.25, 0.5101, 0.2559, 0.5103, 0.2618, 0.5107, 0.2677, 0.5112, 0.2735, 0.5118, 0.2794, 0.5126, 0.2852, 0.5135, 0.291, 0.5146, 0.2968, 0.5158, 0.3026, 0.5172, 0.3083, 0.5187, 0.314, 0.5203, 0.3197, 0.5221, 0.3253, 0.524, 0.3309, 0.5261, 0.3364, 0.5283, 0.3418, 0.5306, 0.3473, 0.533, 0.3526, 0.5356, 0.3579, 0.5383, 0.3631, 0.5412, 0.3683, 0.5441, 0.3734, 0.5472, 0.3784, 0.5504, 0.3833, 0.5538, 0.3882, 0.5572, 0.393, 0.5608, 0.3977, 0.5645, 0.4023, 0.5683, 0.4068, 0.5722, 0.4112, 0.5762, 0.4155, 0.5803, 0.4197, 0.5845, 0.4238, 0.5888, 0.4278, 0.5932, 0.4317, 0.5977, 0.4355, 0.6023, 0.4392, 0.607, 0.4428, 0.6118, 0.4462, 0.6167, 0.4496, 0.6216, 0.4528, 0.6266, 0.4559, 0.6317, 0.4588, 0.6369, 0.4617, 0.6421, 0.4644, 0.6474, 0.467, 0.6527, 0.4694, 0.6582, 0.4717, 0.6636, 0.4739, 0.6691, 0.476, 0.6747, 0.4779, 0.6803, 0.4797, 0.686, 0.4813, 0.6917, 0.4828, 0.6974, 0.4842, 0.7032, 0.4854, 0.709, 0.4865, 0.7148, 0.4874, 0.7206, 0.4882, 0.7265, 0.4888, 0.7323, 0.4893, 0.7382, 0.4897, 0.7441, 0.4899])
me_cylinder.use_remesh_fix_poles = True
me_cylinder.use_remesh_preserve_attributes = False
me_cylinder.update()
me_cylinder_001 = bpy.data.meshes.new('Cylinder.001')
me_cylinder_001.from_pydata([(-8.108e-10, 0.05684, 0.01274), (-5.125e-10, 0.04901, 0.04), (0.05454, 0.01515, 0.01274), (0.04662, 0.01515, 0.04), (0.03476, -0.03965, 0.01274), (0.02881, -0.03965, 0.04), (-0.03476, -0.03965, 0.01274), (-0.02881, -0.03965, 0.04), (-0.05454, 0.01515, 0.01274), (-0.04662, 0.01515, 0.04), (1.242e-09, -0.03641, -0.0548), (-6.519e-09, -0.03965, -0.0548)], [], [(0, 1, 3, 2), (2, 3, 5, 4), (4, 5, 7, 6), (3, 1, 9, 7, 5), (6, 7, 9, 8), (8, 9, 1, 0), (2, 4, 11, 10), (8, 0, 10), (0, 2, 10), (4, 6, 11), (6, 8, 10, 11)])
_uv = me_cylinder_001.uv_layers.new(name='UVMap')
_uv.uv.foreach_set('vector', [1.0, 0.5, 1.0, 1.0, 0.8, 1.0, 0.8, 0.5, 0.8, 0.5, 0.8, 1.0, 0.6, 1.0, 0.6, 0.5, 0.6, 0.5, 0.6, 1.0, 0.4, 1.0, 0.4, 0.5, 0.4783, 0.3242, 0.25, 0.49, 0.02175, 0.3242, 0.1089, 0.05584, 0.3911, 0.05584, 0.4, 0.5, 0.4, 1.0, 0.2, 1.0, 0.2, 0.5, 0.2, 0.5, 0.2, 1.0, 2.98e-08, 1.0, 2.98e-08, 0.5, 0.8, 0.5, 0.6, 0.5, 0.6, 0.5, 0.8, 0.5, 0.2, 0.5, 2.98e-08, 0.5, 0.2, 0.5, 1.0, 0.5, 0.8, 0.5, 1.0, 0.5, 0.6, 0.5, 0.4, 0.5, 0.6, 0.5, 0.4, 0.5, 0.2, 0.5, 0.2, 0.5, 0.4, 0.5])
me_cylinder_001.use_remesh_fix_poles = True
me_cylinder_001.use_remesh_preserve_attributes = False
me_cylinder_001.update()

# ---- objects
ob_bottle = bpy.data.objects.new('bottle', me_cylinder)
ob_bottle_diamond = bpy.data.objects.new('bottle diamond', me_cylinder_001)

# ---- transforms, parenting, visibility, modifiers, constraints
ob_bottle.location = (0.0, 0.0001888, 0.1175)
ob_bottle.scale = (1.039, 1.039, 1.0)
ob_bottle_diamond.location = (0.0, 0.0, 0.0)
_m = ob_bottle_diamond.modifiers.new('Boolean', 'BOOLEAN')
_m.object = ob_bottle

# ---- collection membership
scene.collection.objects.link(ob_bottle)
scene.collection.objects.link(ob_bottle_diamond)

# ---- scene / render settings (as saved in the file)
scene.frame_start = 1; scene.frame_end = 250; scene.frame_set(1)
scene.render.engine = 'BLENDER_EEVEE_NEXT'
scene.cycles.sampling_pattern = 'TABULATED_SOBOL'
scene.cycles.use_light_tree = False
scene.view_settings.view_transform = 'Filmic'
bpy.context.view_layer.update()

# ---- added for rendering (the .blend has no active camera and no usable light): camera, sun
cam_auto = bpy.data.cameras.new('AutoCamera')
cam_auto.lens = 50.0
cam_auto.sensor_width = 36.0
cam_auto.clip_end = 1000.0
ob_auto_camera = bpy.data.objects.new('AutoCamera', cam_auto)
scene.collection.objects.link(ob_auto_camera)
ob_auto_camera.location = (0.285675, -0.334215, 0.309868)
ob_auto_camera.rotation_euler = (1.09748, -7.21219e-08, 0.694738)
scene.camera = ob_auto_camera
light_auto_sun = bpy.data.lights.new('AutoSun', 'SUN')
light_auto_sun.energy = 3.0
light_auto_sun.angle = 0.0523599
ob_auto_sun = bpy.data.objects.new('AutoSun', light_auto_sun)
scene.collection.objects.link(ob_auto_sun)
ob_auto_sun.rotation_euler = (0.872665, 0.174533, 0.523599)
bpy.context.view_layer.update()

